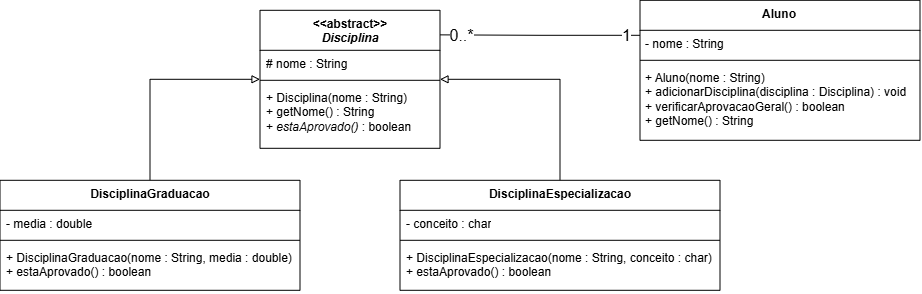

The diagram above was exported from draw.io. Its source (the exported page's mxGraphModel, read from the mxfile embedded in the PNG):
<mxGraphModel dx="644" dy="417" grid="1" gridSize="10" guides="1" tooltips="1" connect="1" arrows="1" fold="1" page="1" pageScale="1" pageWidth="827" pageHeight="1169" math="0" shadow="0">
  <root>
    <mxCell id="0" />
    <mxCell id="1" parent="0" />
    <mxCell id="J015bCGP58u_TjfmFS-r-7" parent="1" style="swimlane;fontStyle=1;align=center;verticalAlign=top;childLayout=stackLayout;horizontal=1;startSize=40;horizontalStack=0;resizeParent=1;resizeParentMax=0;resizeLast=0;collapsible=1;marginBottom=0;whiteSpace=wrap;html=1;" value="&amp;lt;&amp;lt;abstract&amp;gt;&amp;gt;&lt;div&gt;&lt;i&gt;Disciplina&lt;/i&gt;&lt;/div&gt;" vertex="1">
      <mxGeometry height="138" width="180" x="500" y="370" as="geometry" />
    </mxCell>
    <mxCell id="J015bCGP58u_TjfmFS-r-8" parent="J015bCGP58u_TjfmFS-r-7" style="text;strokeColor=none;fillColor=none;align=left;verticalAlign=top;spacingLeft=4;spacingRight=4;overflow=hidden;rotatable=0;points=[[0,0.5],[1,0.5]];portConstraint=eastwest;whiteSpace=wrap;html=1;" value="# nome : String&lt;div&gt;&lt;br&gt;&lt;/div&gt;" vertex="1">
      <mxGeometry height="26" width="180" y="40" as="geometry" />
    </mxCell>
    <mxCell id="J015bCGP58u_TjfmFS-r-9" parent="J015bCGP58u_TjfmFS-r-7" style="line;strokeWidth=1;fillColor=none;align=left;verticalAlign=middle;spacingTop=-1;spacingLeft=3;spacingRight=3;rotatable=0;labelPosition=right;points=[];portConstraint=eastwest;strokeColor=inherit;" value="" vertex="1">
      <mxGeometry height="8" width="180" y="66" as="geometry" />
    </mxCell>
    <mxCell id="J015bCGP58u_TjfmFS-r-10" parent="J015bCGP58u_TjfmFS-r-7" style="text;strokeColor=none;fillColor=none;align=left;verticalAlign=top;spacingLeft=4;spacingRight=4;overflow=hidden;rotatable=0;points=[[0,0.5],[1,0.5]];portConstraint=eastwest;whiteSpace=wrap;html=1;" value="+ Disciplina(nome : String)&amp;nbsp;&lt;div&gt;+ getNome() : String&amp;nbsp;&lt;div&gt;+ &lt;i&gt;estaAprovado()&lt;/i&gt; : boolean &lt;/div&gt;&lt;/div&gt;" vertex="1">
      <mxGeometry height="64" width="180" y="74" as="geometry" />
    </mxCell>
    <mxCell id="J015bCGP58u_TjfmFS-r-11" parent="1" style="swimlane;fontStyle=1;align=center;verticalAlign=top;childLayout=stackLayout;horizontal=1;startSize=30;horizontalStack=0;resizeParent=1;resizeParentMax=0;resizeLast=0;collapsible=1;marginBottom=0;whiteSpace=wrap;html=1;" value="Aluno" vertex="1">
      <mxGeometry height="140" width="280" x="880" y="360" as="geometry" />
    </mxCell>
    <mxCell id="J015bCGP58u_TjfmFS-r-12" parent="J015bCGP58u_TjfmFS-r-11" style="text;strokeColor=none;fillColor=none;align=left;verticalAlign=top;spacingLeft=4;spacingRight=4;overflow=hidden;rotatable=0;points=[[0,0.5],[1,0.5]];portConstraint=eastwest;whiteSpace=wrap;html=1;" value="&lt;div&gt;- nome : String&lt;/div&gt;" vertex="1">
      <mxGeometry height="26" width="280" y="30" as="geometry" />
    </mxCell>
    <mxCell id="J015bCGP58u_TjfmFS-r-13" parent="J015bCGP58u_TjfmFS-r-11" style="line;strokeWidth=1;fillColor=none;align=left;verticalAlign=middle;spacingTop=-1;spacingLeft=3;spacingRight=3;rotatable=0;labelPosition=right;points=[];portConstraint=eastwest;strokeColor=inherit;" value="" vertex="1">
      <mxGeometry height="8" width="280" y="56" as="geometry" />
    </mxCell>
    <mxCell id="J015bCGP58u_TjfmFS-r-14" parent="J015bCGP58u_TjfmFS-r-11" style="text;strokeColor=none;fillColor=none;align=left;verticalAlign=top;spacingLeft=4;spacingRight=4;overflow=hidden;rotatable=0;points=[[0,0.5],[1,0.5]];portConstraint=eastwest;whiteSpace=wrap;html=1;" value="&lt;div&gt;+ Aluno(nome : String)&lt;/div&gt;&lt;div&gt;+ adicionarDisciplina(disciplina : Disciplina) : void&lt;/div&gt;&lt;div&gt;+ verificarAprovacaoGeral() : boolean&lt;/div&gt;&lt;div&gt;+ getNome() : String&lt;/div&gt;" vertex="1">
      <mxGeometry height="76" width="280" y="64" as="geometry" />
    </mxCell>
    <mxCell id="J015bCGP58u_TjfmFS-r-29" edge="1" parent="1" source="J015bCGP58u_TjfmFS-r-15" style="edgeStyle=orthogonalEdgeStyle;rounded=0;orthogonalLoop=1;jettySize=auto;html=1;exitX=0.5;exitY=0;exitDx=0;exitDy=0;entryX=1;entryY=0.5;entryDx=0;entryDy=0;endArrow=block;endFill=0;" target="J015bCGP58u_TjfmFS-r-7">
      <mxGeometry relative="1" as="geometry" />
    </mxCell>
    <mxCell id="J015bCGP58u_TjfmFS-r-15" parent="1" style="swimlane;fontStyle=1;align=center;verticalAlign=top;childLayout=stackLayout;horizontal=1;startSize=30;horizontalStack=0;resizeParent=1;resizeParentMax=0;resizeLast=0;collapsible=1;marginBottom=0;whiteSpace=wrap;html=1;" value="DisciplinaEspecializacao" vertex="1">
      <mxGeometry height="110" width="320" x="640" y="540" as="geometry" />
    </mxCell>
    <mxCell id="J015bCGP58u_TjfmFS-r-16" parent="J015bCGP58u_TjfmFS-r-15" style="text;strokeColor=none;fillColor=none;align=left;verticalAlign=top;spacingLeft=4;spacingRight=4;overflow=hidden;rotatable=0;points=[[0,0.5],[1,0.5]];portConstraint=eastwest;whiteSpace=wrap;html=1;" value="- conceito : char" vertex="1">
      <mxGeometry height="26" width="320" y="30" as="geometry" />
    </mxCell>
    <mxCell id="J015bCGP58u_TjfmFS-r-17" parent="J015bCGP58u_TjfmFS-r-15" style="line;strokeWidth=1;fillColor=none;align=left;verticalAlign=middle;spacingTop=-1;spacingLeft=3;spacingRight=3;rotatable=0;labelPosition=right;points=[];portConstraint=eastwest;strokeColor=inherit;" value="" vertex="1">
      <mxGeometry height="8" width="320" y="56" as="geometry" />
    </mxCell>
    <mxCell id="J015bCGP58u_TjfmFS-r-18" parent="J015bCGP58u_TjfmFS-r-15" style="text;strokeColor=none;fillColor=none;align=left;verticalAlign=top;spacingLeft=4;spacingRight=4;overflow=hidden;rotatable=0;points=[[0,0.5],[1,0.5]];portConstraint=eastwest;whiteSpace=wrap;html=1;" value="+ DisciplinaEspecializacao(nome : String, conceito : char)&lt;div&gt;+ estaAprovado() : boolean&amp;nbsp;&lt;/div&gt;" vertex="1">
      <mxGeometry height="46" width="320" y="64" as="geometry" />
    </mxCell>
    <mxCell id="J015bCGP58u_TjfmFS-r-25" edge="1" parent="1" source="J015bCGP58u_TjfmFS-r-19" style="edgeStyle=orthogonalEdgeStyle;rounded=0;orthogonalLoop=1;jettySize=auto;html=1;exitX=0.5;exitY=0;exitDx=0;exitDy=0;entryX=0;entryY=0.5;entryDx=0;entryDy=0;endArrow=block;endFill=0;startSize=6;" target="J015bCGP58u_TjfmFS-r-7">
      <mxGeometry relative="1" as="geometry" />
    </mxCell>
    <mxCell id="J015bCGP58u_TjfmFS-r-19" parent="1" style="swimlane;fontStyle=1;align=center;verticalAlign=top;childLayout=stackLayout;horizontal=1;startSize=30;horizontalStack=0;resizeParent=1;resizeParentMax=0;resizeLast=0;collapsible=1;marginBottom=0;whiteSpace=wrap;html=1;" value="&lt;span style=&quot;color: rgba(0, 0, 0, 0); font-family: monospace; font-size: 0px; font-weight: 400; text-align: start; white-space: nowrap;&quot;&gt;%3CmxGraphModel%3E%3Croot%3E%3CmxCell%20id%3D%220%22%2F%3E%3CmxCell%20id%3D%221%22%20parent%3D%220%22%2F%3E%3CmxCell%20id%3D%222%22%20parent%3D%221%22%20style%3D%22swimlane%3BfontStyle%3D1%3Balign%3Dcenter%3BverticalAlign%3Dtop%3BchildLayout%3DstackLayout%3Bhorizontal%3D1%3BstartSize%3D30%3BhorizontalStack%3D0%3BresizeParent%3D1%3BresizeParentMax%3D0%3BresizeLast%3D0%3Bcollapsible%3D1%3BmarginBottom%3D0%3BwhiteSpace%3Dwrap%3Bhtml%3D1%3B%22%20value%3D%22DisciplinaEspecializacao%22%20vertex%3D%221%22%3E%3CmxGeometry%20height%3D%22110%22%20width%3D%22330%22%20x%3D%22320%22%20y%3D%22170%22%20as%3D%22geometry%22%2F%3E%3C%2FmxCell%3E%3CmxCell%20id%3D%223%22%20parent%3D%222%22%20style%3D%22text%3BstrokeColor%3Dnone%3BfillColor%3Dnone%3Balign%3Dleft%3BverticalAlign%3Dtop%3BspacingLeft%3D4%3BspacingRight%3D4%3Boverflow%3Dhidden%3Brotatable%3D0%3Bpoints%3D%5B%5B0%2C0.5%5D%2C%5B1%2C0.5%5D%5D%3BportConstraint%3Deastwest%3BwhiteSpace%3Dwrap%3Bhtml%3D1%3B%22%20value%3D%22-%20conceito%20%3A%20char%22%20vertex%3D%221%22%3E%3CmxGeometry%20height%3D%2226%22%20width%3D%22330%22%20y%3D%2230%22%20as%3D%22geometry%22%2F%3E%3C%2FmxCell%3E%3CmxCell%20id%3D%224%22%20parent%3D%222%22%20style%3D%22line%3BstrokeWidth%3D1%3BfillColor%3Dnone%3Balign%3Dleft%3BverticalAlign%3Dmiddle%3BspacingTop%3D-1%3BspacingLeft%3D3%3BspacingRight%3D3%3Brotatable%3D0%3BlabelPosition%3Dright%3Bpoints%3D%5B%5D%3BportConstraint%3Deastwest%3BstrokeColor%3Dinherit%3B%22%20value%3D%22%22%20vertex%3D%221%22%3E%3CmxGeometry%20height%3D%228%22%20width%3D%22330%22%20y%3D%2256%22%20as%3D%22geometry%22%2F%3E%3C%2FmxCell%3E%3CmxCell%20id%3D%225%22%20parent%3D%222%22%20style%3D%22text%3BstrokeColor%3Dnone%3BfillColor%3Dnone%3Balign%3Dleft%3BverticalAlign%3Dtop%3BspacingLeft%3D4%3BspacingRight%3D4%3Boverflow%3Dhidden%3Brotatable%3D0%3Bpoints%3D%5B%5B0%2C0.5%5D%2C%5B1%2C0.5%5D%5D%3BportConstraint%3Deastwest%3BwhiteSpace%3Dwrap%3Bhtml%3D1%3B%22%20value%3D%22%2B%20DisciplinaEspecializacao(nome%20%3A%20String%2C%20conceito%20%3A%20char)%26lt%3Bdiv%26gt%3B%2B%20estaAprovado()%20%3A%20boolean%26amp%3Bnbsp%3B%26lt%3B%2Fdiv%26gt%3B%22%20vertex%3D%221%22%3E%3CmxGeometry%20height%3D%2246%22%20width%3D%22330%22%20y%3D%2264%22%20as%3D%22geometry%22%2F%3E%3C%2FmxCell%3E%3C%2Froot%3E%3C%2FmxGraphModel%3E&lt;/span&gt;DisciplinaGraduacao" vertex="1">
      <mxGeometry height="110" width="300" x="240" y="540" as="geometry" />
    </mxCell>
    <mxCell id="J015bCGP58u_TjfmFS-r-20" parent="J015bCGP58u_TjfmFS-r-19" style="text;strokeColor=none;fillColor=none;align=left;verticalAlign=top;spacingLeft=4;spacingRight=4;overflow=hidden;rotatable=0;points=[[0,0.5],[1,0.5]];portConstraint=eastwest;whiteSpace=wrap;html=1;" value="- media : double" vertex="1">
      <mxGeometry height="26" width="300" y="30" as="geometry" />
    </mxCell>
    <mxCell id="J015bCGP58u_TjfmFS-r-21" parent="J015bCGP58u_TjfmFS-r-19" style="line;strokeWidth=1;fillColor=none;align=left;verticalAlign=middle;spacingTop=-1;spacingLeft=3;spacingRight=3;rotatable=0;labelPosition=right;points=[];portConstraint=eastwest;strokeColor=inherit;" value="" vertex="1">
      <mxGeometry height="8" width="300" y="56" as="geometry" />
    </mxCell>
    <mxCell id="J015bCGP58u_TjfmFS-r-22" parent="J015bCGP58u_TjfmFS-r-19" style="text;strokeColor=none;fillColor=none;align=left;verticalAlign=top;spacingLeft=4;spacingRight=4;overflow=hidden;rotatable=0;points=[[0,0.5],[1,0.5]];portConstraint=eastwest;whiteSpace=wrap;html=1;" value="&lt;div&gt;+ DisciplinaGraduacao(nome : String, media : double)&lt;/div&gt;&lt;div&gt;+ estaAprovado() : boolean&lt;/div&gt;" vertex="1">
      <mxGeometry height="46" width="300" y="64" as="geometry" />
    </mxCell>
    <mxCell id="J015bCGP58u_TjfmFS-r-31" edge="1" parent="1" source="J015bCGP58u_TjfmFS-r-11" style="edgeStyle=orthogonalEdgeStyle;rounded=0;orthogonalLoop=1;jettySize=auto;html=1;exitX=0;exitY=0.25;exitDx=0;exitDy=0;entryX=1.002;entryY=0.178;entryDx=0;entryDy=0;entryPerimeter=0;endArrow=none;endFill=0;" target="J015bCGP58u_TjfmFS-r-7">
      <mxGeometry relative="1" as="geometry" />
    </mxCell>
    <mxCell id="J015bCGP58u_TjfmFS-r-35" connectable="0" parent="J015bCGP58u_TjfmFS-r-31" style="edgeLabel;html=1;align=center;verticalAlign=middle;resizable=0;points=[];" value="&lt;font style=&quot;font-size: 16px;&quot;&gt;1&lt;/font&gt;" vertex="1">
      <mxGeometry relative="1" x="-0.9167" as="geometry">
        <mxPoint x="-6" as="offset" />
      </mxGeometry>
    </mxCell>
    <mxCell id="J015bCGP58u_TjfmFS-r-36" connectable="0" parent="J015bCGP58u_TjfmFS-r-31" style="edgeLabel;html=1;align=center;verticalAlign=middle;resizable=0;points=[];" value="&lt;font style=&quot;font-size: 16px;&quot;&gt;0..*&lt;/font&gt;" vertex="1">
      <mxGeometry relative="1" x="0.9441" as="geometry">
        <mxPoint x="15" as="offset" />
      </mxGeometry>
    </mxCell>
  </root>
</mxGraphModel>